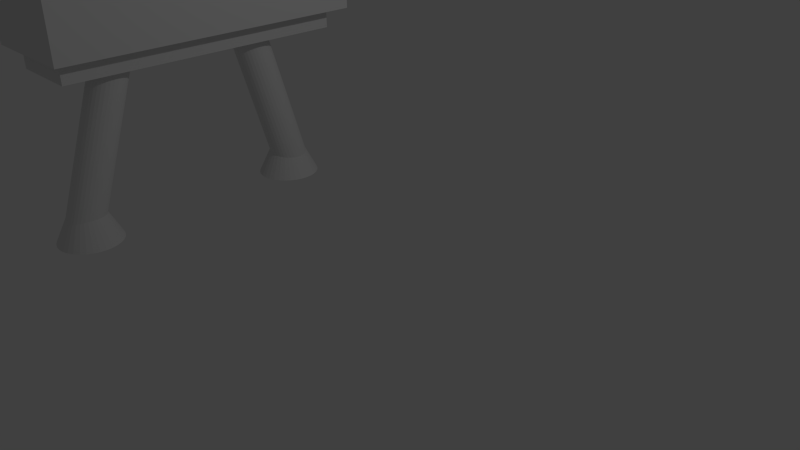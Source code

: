# Source: Painting.blend  (saved by Blender 2.76.0; exported with 4.5.12 LTS)
import bpy
from mathutils import Matrix  # noqa: F401  (used for matrix-valued properties, if any)

bpy.ops.wm.read_factory_settings(use_empty=True)
scene = bpy.context.scene
scene.name = 'Scene'

# ---- collections
col_collection_1 = bpy.data.collections.new('Collection 1'); scene.collection.children.link(col_collection_1)

# ---- materials (node trees are filled in below, after node groups)
mat_material = bpy.data.materials.new('Material')
mat_material.alpha_threshold = 0.0
mat_material.use_transparent_shadow = False
mat_material.roughness = 0.5
mat_material.line_color = (0.0, 0.0, 0.0, 1.0)

# ---- material node trees

# ---- world
world_world = bpy.data.worlds.new('World'); scene.world = world_world
world_world.color = (0.05088, 0.05088, 0.05088)
world_world.use_sun_shadow = False
world_world.sun_shadow_jitter_overblur = 0.0
world_world.cycles.sampling_method = 'MANUAL'
world_world.cycles.sample_map_resolution = 256

# ---- cameras
cam_camera = bpy.data.cameras.new('Camera')
cam_camera.clip_end = 100.0
cam_camera.lens = 35.0
cam_camera.sensor_width = 32.0
cam_camera.sensor_height = 18.0
cam_camera.ortho_scale = 7.314
cam_camera.dof.focus_distance = 0.0
cam_camera.dof.aperture_fstop = 128.0

# ---- lights
light_lamp = bpy.data.lights.new('Lamp', 'POINT')
light_lamp.transmission_factor = 0.0
light_lamp.cutoff_distance = 30.0
light_lamp.energy = 100.0
light_lamp.shadow_buffer_clip_start = 1.001
light_lamp.shadow_soft_size = 0.1
light_lamp.shadow_maximum_resolution = 0.006
light_lamp.use_absolute_resolution = True
light_lamp.cycles.use_multiple_importance_sampling = False

# ---- meshes
me_cone_001 = bpy.data.meshes.new('Cone.001')
me_cone_001.from_pydata([(0.0, 1.0, -1.0), (0.1951, 0.9808, -1.0), (0.3827, 0.9239, -1.0), (0.5556, 0.8315, -1.0), (0.7071, 0.7071, -1.0), (0.8315, 0.5556, -1.0), (0.9239, 0.3827, -1.0), (0.9808, 0.1951, -1.0), (1.0, 7.55e-08, -1.0), (0.0, 0.0, 1.0), (0.9808, -0.1951, -1.0), (0.9239, -0.3827, -1.0), (0.8315, -0.5556, -1.0), (0.7071, -0.7071, -1.0), (0.5556, -0.8315, -1.0), (0.3827, -0.9239, -1.0), (0.1951, -0.9808, -1.0), (-3.258e-07, -1.0, -1.0), (-0.1951, -0.9808, -1.0), (-0.3827, -0.9239, -1.0), (-0.5556, -0.8315, -1.0), (-0.7071, -0.7071, -1.0), (-0.8315, -0.5556, -1.0), (-0.9239, -0.3827, -1.0), (-0.9808, -0.1951, -1.0), (-1.0, 9.656e-07, -1.0), (-0.9808, 0.1951, -1.0), (-0.9239, 0.3827, -1.0), (-0.8315, 0.5556, -1.0), (-0.7071, 0.7071, -1.0), (-0.5556, 0.8315, -1.0), (-0.3827, 0.9239, -1.0), (-0.1951, 0.9808, -1.0)], [], [(31, 9, 32), (0, 9, 1), (30, 9, 31), (29, 9, 30), (28, 9, 29), (27, 9, 28), (26, 9, 27), (25, 9, 26), (24, 9, 25), (23, 9, 24), (22, 9, 23), (21, 9, 22), (20, 9, 21), (19, 9, 20), (18, 9, 19), (17, 9, 18), (16, 9, 17), (15, 9, 16), (14, 9, 15), (13, 9, 14), (12, 9, 13), (11, 9, 12), (10, 9, 11), (8, 9, 10), (7, 9, 8), (6, 9, 7), (5, 9, 6), (4, 9, 5), (3, 9, 4), (2, 9, 3), (32, 9, 0), (1, 9, 2), (0, 1, 2, 3, 4, 5, 6, 7, 8, 10, 11, 12, 13, 14, 15, 16, 17, 18, 19, 20, 21, 22, 23, 24, 25, 26, 27, 28, 29, 30, 31, 32)])
me_cone_001.use_remesh_preserve_volume = False
me_cone_001.use_remesh_preserve_attributes = False
me_cone_001.use_mirror_vertex_groups = False
me_cone_001.update()
me_cone = bpy.data.meshes.new('Cone')
me_cone.from_pydata([(0.0, 1.0, -1.0), (0.1951, 0.9808, -1.0), (0.3827, 0.9239, -1.0), (0.5556, 0.8315, -1.0), (0.7071, 0.7071, -1.0), (0.8315, 0.5556, -1.0), (0.9239, 0.3827, -1.0), (0.9808, 0.1951, -1.0), (1.0, 7.55e-08, -1.0), (0.0, 0.0, 1.0), (0.9808, -0.1951, -1.0), (0.9239, -0.3827, -1.0), (0.8315, -0.5556, -1.0), (0.7071, -0.7071, -1.0), (0.5556, -0.8315, -1.0), (0.3827, -0.9239, -1.0), (0.1951, -0.9808, -1.0), (-3.258e-07, -1.0, -1.0), (-0.1951, -0.9808, -1.0), (-0.3827, -0.9239, -1.0), (-0.5556, -0.8315, -1.0), (-0.7071, -0.7071, -1.0), (-0.8315, -0.5556, -1.0), (-0.9239, -0.3827, -1.0), (-0.9808, -0.1951, -1.0), (-1.0, 9.656e-07, -1.0), (-0.9808, 0.1951, -1.0), (-0.9239, 0.3827, -1.0), (-0.8315, 0.5556, -1.0), (-0.7071, 0.7071, -1.0), (-0.5556, 0.8315, -1.0), (-0.3827, 0.9239, -1.0), (-0.1951, 0.9808, -1.0)], [], [(31, 9, 32), (0, 9, 1), (30, 9, 31), (29, 9, 30), (28, 9, 29), (27, 9, 28), (26, 9, 27), (25, 9, 26), (24, 9, 25), (23, 9, 24), (22, 9, 23), (21, 9, 22), (20, 9, 21), (19, 9, 20), (18, 9, 19), (17, 9, 18), (16, 9, 17), (15, 9, 16), (14, 9, 15), (13, 9, 14), (12, 9, 13), (11, 9, 12), (10, 9, 11), (8, 9, 10), (7, 9, 8), (6, 9, 7), (5, 9, 6), (4, 9, 5), (3, 9, 4), (2, 9, 3), (32, 9, 0), (1, 9, 2), (0, 1, 2, 3, 4, 5, 6, 7, 8, 10, 11, 12, 13, 14, 15, 16, 17, 18, 19, 20, 21, 22, 23, 24, 25, 26, 27, 28, 29, 30, 31, 32)])
me_cone.use_remesh_preserve_volume = False
me_cone.use_remesh_preserve_attributes = False
me_cone.use_mirror_vertex_groups = False
me_cone.update()
me_cube_001 = bpy.data.meshes.new('Cube.001')
me_cube_001.from_pydata([(-1.537, -1.582, 3.28), (-1.537, -5.379, 3.28), (-2.523, -5.379, 3.28), (-2.523, -1.582, 3.28), (-1.537, -1.582, 3.585), (-1.537, -5.379, 3.585), (-2.523, -5.379, 3.585), (-2.523, -1.582, 3.585), (-5.019, -1.07, -0.9635)], [], [(0, 1, 2, 3), (4, 7, 6, 5), (0, 4, 5, 1), (1, 5, 6, 2), (2, 6, 7, 3), (4, 0, 3, 7)])
me_cube_001.materials.append(mat_material)
me_cube_001.use_remesh_preserve_volume = False
me_cube_001.use_remesh_preserve_attributes = False
me_cube_001.use_mirror_vertex_groups = False
me_cube_001.update()
me_cylinder = bpy.data.meshes.new('Cylinder')
me_cylinder.from_pydata([(0.06667, -0.04418, 0.262), (-0.2568, 0.4732, 4.087), (0.1128, -0.05943, 0.2669), (-0.2107, 0.4579, 4.092), (0.1549, -0.08295, 0.2745), (-0.1686, 0.4344, 4.099), (0.1914, -0.1139, 0.2843), (-0.1321, 0.4035, 4.109), (0.2208, -0.151, 0.2962), (-0.1026, 0.3664, 4.121), (0.2421, -0.1928, 0.3095), (-0.08133, 0.3245, 4.134), (0.2545, -0.2378, 0.3238), (-0.06901, 0.2795, 4.149), (0.2573, -0.2843, 0.3386), (-0.06616, 0.2331, 4.163), (0.2506, -0.3304, 0.3533), (-0.07286, 0.187, 4.178), (0.2346, -0.3743, 0.3672), (-0.08887, 0.143, 4.192), (0.2099, -0.4145, 0.38), (-0.1136, 0.1029, 4.205), (0.1774, -0.4493, 0.391), (-0.146, 0.0681, 4.216), (0.1385, -0.4773, 0.3999), (-0.185, 0.04002, 4.225), (0.09457, -0.4976, 0.4063), (-0.2289, 0.01971, 4.231), (0.04732, -0.5094, 0.41), (-0.2761, 0.00796, 4.235), (-0.001418, -0.5121, 0.4108), (-0.3249, 0.00522, 4.236), (-0.04978, -0.5058, 0.4087), (-0.3732, 0.01159, 4.234), (-0.09591, -0.4905, 0.4038), (-0.4194, 0.02684, 4.229), (-0.138, -0.467, 0.3963), (-0.4615, 0.05036, 4.221), (-0.1745, -0.4361, 0.3864), (-0.498, 0.08127, 4.211), (-0.204, -0.399, 0.3746), (-0.5274, 0.1184, 4.199), (-0.2253, -0.3571, 0.3612), (-0.5487, 0.1602, 4.186), (-0.2376, -0.3121, 0.3469), (-0.561, 0.2052, 4.172), (-0.2404, -0.2657, 0.3321), (-0.5639, 0.2517, 4.157), (-0.2337, -0.2196, 0.3174), (-0.5572, 0.2978, 4.142), (-0.2177, -0.1756, 0.3035), (-0.5412, 0.3417, 4.128), (-0.193, -0.1355, 0.2907), (-0.5165, 0.3819, 4.116), (-0.1606, -0.1007, 0.2797), (-0.484, 0.4167, 4.105), (-0.1216, -0.07261, 0.2708), (-0.4451, 0.4447, 4.096), (-0.07768, -0.0523, 0.2644), (-0.4012, 0.4651, 4.089), (-0.03044, -0.04055, 0.2607), (-0.3539, 0.4768, 4.086), (0.01831, -0.03781, 0.2599), (-0.3052, 0.4795, 4.085), (-0.3338, 3.068, 1.14), (-0.5847, 1.46, 4.439), (-0.2853, 3.072, 1.144), (-0.5363, 1.464, 4.442), (-0.2368, 3.067, 1.145), (-0.4877, 1.46, 4.444), (-0.1899, 3.054, 1.143), (-0.4408, 1.446, 4.442), (-0.1466, 3.031, 1.139), (-0.3976, 1.424, 4.438), (-0.1086, 3.002, 1.132), (-0.3595, 1.394, 4.431), (-0.07715, 2.965, 1.124), (-0.3281, 1.358, 4.422), (-0.05363, 2.924, 1.113), (-0.3046, 1.316, 4.412), (-0.03889, 2.879, 1.101), (-0.2898, 1.271, 4.399), (-0.03351, 2.832, 1.087), (-0.2844, 1.225, 4.386), (-0.03768, 2.786, 1.074), (-0.2886, 1.178, 4.372), (-0.05125, 2.741, 1.06), (-0.3022, 1.133, 4.359), (-0.0737, 2.699, 1.047), (-0.3246, 1.092, 4.345), (-0.1042, 2.663, 1.035), (-0.3551, 1.056, 4.333), (-0.1415, 2.634, 1.024), (-0.3924, 1.026, 4.323), (-0.1842, 2.612, 1.015), (-0.4351, 1.004, 4.314), (-0.2307, 2.598, 1.009), (-0.4816, 0.9904, 4.308), (-0.2791, 2.594, 1.005), (-0.5301, 0.9859, 4.304), (-0.3277, 2.598, 1.004), (-0.5786, 0.9906, 4.303), (-0.3745, 2.612, 1.005), (-0.6255, 1.004, 4.304), (-0.4178, 2.634, 1.01), (-0.6688, 1.026, 4.308), (-0.4559, 2.664, 1.016), (-0.7068, 1.056, 4.315), (-0.4873, 2.7, 1.025), (-0.7382, 1.093, 4.324), (-0.5108, 2.742, 1.036), (-0.7618, 1.134, 4.335), (-0.5256, 2.787, 1.048), (-0.7765, 1.179, 4.347), (-0.531, 2.833, 1.061), (-0.7819, 1.226, 4.36), (-0.5268, 2.88, 1.075), (-0.7777, 1.272, 4.374), (-0.5132, 2.925, 1.089), (-0.7641, 1.317, 4.388), (-0.4908, 2.966, 1.102), (-0.7417, 1.358, 4.401), (-0.4603, 3.002, 1.114), (-0.7112, 1.395, 4.413), (-0.423, 3.032, 1.125), (-0.6739, 1.424, 4.424), (-0.3803, 3.054, 1.133), (-0.6312, 1.446, 4.432)], [], [(0, 1, 3, 2), (2, 3, 5, 4), (4, 5, 7, 6), (6, 7, 9, 8), (8, 9, 11, 10), (10, 11, 13, 12), (12, 13, 15, 14), (14, 15, 17, 16), (16, 17, 19, 18), (18, 19, 21, 20), (20, 21, 23, 22), (22, 23, 25, 24), (24, 25, 27, 26), (26, 27, 29, 28), (28, 29, 31, 30), (30, 31, 33, 32), (32, 33, 35, 34), (34, 35, 37, 36), (36, 37, 39, 38), (38, 39, 41, 40), (40, 41, 43, 42), (42, 43, 45, 44), (44, 45, 47, 46), (46, 47, 49, 48), (48, 49, 51, 50), (50, 51, 53, 52), (52, 53, 55, 54), (54, 55, 57, 56), (56, 57, 59, 58), (58, 59, 61, 60), (3, 1, 63, 61, 59, 57, 55, 53, 51, 49, 47, 45, 43, 41, 39, 37, 35, 33, 31, 29, 27, 25, 23, 21, 19, 17, 15, 13, 11, 9, 7, 5), (62, 63, 1, 0), (60, 61, 63, 62), (0, 2, 4, 6, 8, 10, 12, 14, 16, 18, 20, 22, 24, 26, 28, 30, 32, 34, 36, 38, 40, 42, 44, 46, 48, 50, 52, 54, 56, 58, 60, 62), (64, 65, 67, 66), (66, 67, 69, 68), (68, 69, 71, 70), (70, 71, 73, 72), (72, 73, 75, 74), (74, 75, 77, 76), (76, 77, 79, 78), (78, 79, 81, 80), (80, 81, 83, 82), (82, 83, 85, 84), (84, 85, 87, 86), (86, 87, 89, 88), (88, 89, 91, 90), (90, 91, 93, 92), (92, 93, 95, 94), (94, 95, 97, 96), (96, 97, 99, 98), (98, 99, 101, 100), (100, 101, 103, 102), (102, 103, 105, 104), (104, 105, 107, 106), (106, 107, 109, 108), (108, 109, 111, 110), (110, 111, 113, 112), (112, 113, 115, 114), (114, 115, 117, 116), (116, 117, 119, 118), (118, 119, 121, 120), (120, 121, 123, 122), (122, 123, 125, 124), (67, 65, 127, 125, 123, 121, 119, 117, 115, 113, 111, 109, 107, 105, 103, 101, 99, 97, 95, 93, 91, 89, 87, 85, 83, 81, 79, 77, 75, 73, 71, 69), (126, 127, 65, 64), (124, 125, 127, 126), (64, 66, 68, 70, 72, 74, 76, 78, 80, 82, 84, 86, 88, 90, 92, 94, 96, 98, 100, 102, 104, 106, 108, 110, 112, 114, 116, 118, 120, 122, 124, 126)])
me_cylinder.use_remesh_preserve_volume = False
me_cylinder.use_remesh_preserve_attributes = False
me_cylinder.use_mirror_vertex_groups = False
me_cylinder.update()
me_cube = bpy.data.meshes.new('Cube')
me_cube.from_pydata([(-0.01338, 1.931, 0.8065), (-0.01338, -0.8243, 0.8065), (-1.0, -0.8243, 0.8065), (-1.0, 1.931, 0.8065), (-0.01338, 1.931, 2.807), (-0.01338, -0.8243, 2.807), (-1.0, -0.8243, 2.807), (-1.0, 1.931, 2.807), (-3.495, 2.442, -3.437)], [], [(0, 1, 2, 3), (4, 7, 6, 5), (0, 4, 5, 1), (1, 5, 6, 2), (2, 6, 7, 3), (4, 0, 3, 7)])
me_cube.materials.append(mat_material)
me_cube.use_remesh_preserve_volume = False
me_cube.use_remesh_preserve_attributes = False
me_cube.use_mirror_vertex_groups = False
me_cube.update()

# ---- objects
ob_cone_001 = bpy.data.objects.new('Cone.001', me_cone_001)
ob_cone = bpy.data.objects.new('Cone', me_cone)
ob_cube_001 = bpy.data.objects.new('Cube.001', me_cube_001)
ob_cylinder = bpy.data.objects.new('Cylinder', me_cylinder)
ob_cube = bpy.data.objects.new('Cube', me_cube)
ob_lamp = bpy.data.objects.new('Lamp', light_lamp)
ob_camera = bpy.data.objects.new('Camera', cam_camera)

# ---- transforms, parenting, visibility, modifiers, constraints
ob_cone_001.location = (-2.451, 0.5065, 0.7245)
ob_cone_001.scale = (0.4253, 0.4253, 0.4253)
ob_cone_001.lineart.crease_threshold = 0.0
ob_cone.location = (-2.47, -2.611, 0.6798)
ob_cone.scale = (0.4253, 0.4253, 0.4253)
ob_cone.lineart.crease_threshold = 0.0
ob_cube_001.location = (-0.454, 2.573, -0.8628)
ob_cube_001.lock_rotations_4d = False
ob_cube_001.empty_display_type = 'ARROWS'
ob_cube_001.lineart.crease_threshold = 0.0
ob_cylinder.location = (-2.481, -2.475, 0.0)
ob_cylinder.rotation_euler = (-0.1885, 0.06149, -0.1049)
ob_cylinder.lineart.crease_threshold = 0.0
ob_cube.location = (-1.685, -1.743, 1.507)
ob_cube.scale = (1.486, 1.486, 1.486)
ob_cube.lock_rotations_4d = False
ob_cube.empty_display_type = 'ARROWS'
ob_cube.lineart.crease_threshold = 0.0
ob_lamp.location = (4.076, 1.005, 5.904)
ob_lamp.rotation_euler = (0.6503, 0.05522, 1.866)
ob_lamp.lock_rotations_4d = False
ob_lamp.empty_display_type = 'ARROWS'
ob_lamp.color = (0.0, 0.0, 0.0, 0.0)
ob_lamp.lineart.crease_threshold = 0.0
ob_camera.location = (7.481, -6.508, 5.344)
ob_camera.rotation_euler = (1.109, 0.01082, 0.8149)
ob_camera.lock_rotations_4d = False
ob_camera.empty_display_type = 'ARROWS'
ob_camera.color = (0.0, 0.0, 0.0, 0.0)
ob_camera.display_type = 'WIRE'
ob_camera.lineart.crease_threshold = 0.0

# ---- collection membership
col_collection_1.objects.link(ob_cone_001)
col_collection_1.objects.link(ob_cone)
col_collection_1.objects.link(ob_cube_001)
col_collection_1.objects.link(ob_cylinder)
col_collection_1.objects.link(ob_cube)
col_collection_1.objects.link(ob_lamp)
col_collection_1.objects.link(ob_camera)

# ---- scene / render settings (as saved in the file)
scene.camera = ob_camera
scene.frame_start = 1; scene.frame_end = 250; scene.frame_set(1)
scene.render.engine = 'BLENDER_EEVEE_NEXT'
scene.render.resolution_percentage = 50
scene.render.dither_intensity = 0.0
scene.cycles.use_denoising = False
scene.cycles.samples = 10
scene.cycles.sampling_pattern = 'TABULATED_SOBOL'
scene.cycles.light_sampling_threshold = 0.0
scene.cycles.use_adaptive_sampling = False
scene.cycles.use_light_tree = False
scene.cycles.blur_glossy = 0.0
scene.cycles.pixel_filter_type = 'GAUSSIAN'
scene.cycles.sample_clamp_indirect = 0.0
scene.view_settings.view_transform = 'Standard'
bpy.context.view_layer.update()
